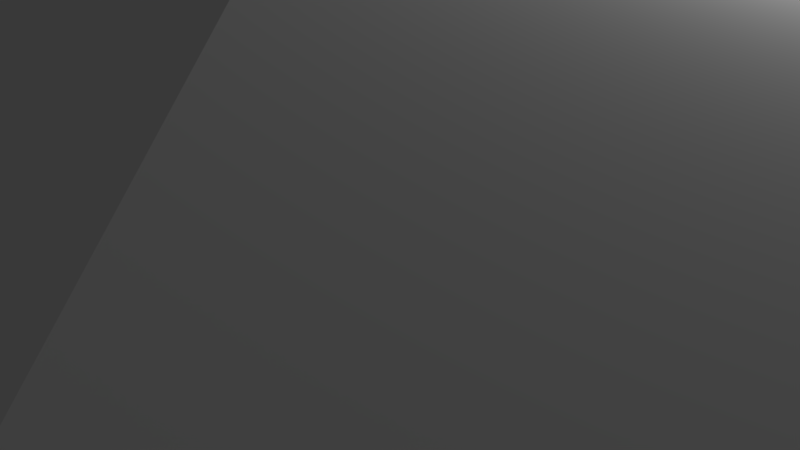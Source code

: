 # Source: farm.blend  (saved by Blender 2.79.0; exported with 4.5.12 LTS)
import bpy
from mathutils import Matrix  # noqa: F401  (used for matrix-valued properties, if any)

bpy.ops.wm.read_factory_settings(use_empty=True)
scene = bpy.context.scene
scene.name = 'Scene'

# ---- collections
col_collection_1 = bpy.data.collections.new('Collection 1'); scene.collection.children.link(col_collection_1)

# ---- materials (node trees are filled in below, after node groups)
mat_material = bpy.data.materials.new('Material')
mat_material.alpha_threshold = 0.0
mat_material.use_transparent_shadow = False
mat_material.roughness = 0.5
mat_material.line_color = (0.0, 0.0, 0.0, 1.0)

# ---- material node trees

# ---- world
world_world = bpy.data.worlds.new('World'); scene.world = world_world
world_world.color = (0.05088, 0.05088, 0.05088)
world_world.use_sun_shadow = False
world_world.sun_shadow_jitter_overblur = 0.0
world_world.cycles.sampling_method = 'MANUAL'

# ---- cameras
cam_camera = bpy.data.cameras.new('Camera')
cam_camera.clip_end = 100.0
cam_camera.lens = 35.0
cam_camera.sensor_width = 32.0
cam_camera.sensor_height = 18.0
cam_camera.ortho_scale = 7.314
cam_camera.dof.focus_distance = 0.0
cam_camera.dof.aperture_fstop = 128.0

# ---- lights
light_lamp = bpy.data.lights.new('Lamp', 'POINT')
light_lamp.transmission_factor = 0.0
light_lamp.cutoff_distance = 30.0
light_lamp.energy = 100.0
light_lamp.shadow_buffer_clip_start = 1.001
light_lamp.shadow_soft_size = 0.1
light_lamp.shadow_maximum_resolution = 0.006
light_lamp.use_absolute_resolution = True

# ---- meshes
me_cube = bpy.data.meshes.new('Cube')
me_cube.from_pydata([(1.0, 1.0, -1.0), (1.0, -1.0, -1.0), (-1.0, -1.0, -1.0), (-1.0, 1.0, -1.0), (1.0, 1.0, 0.02206), (1.0, -1.0, 0.02206), (-1.0, -1.0, 0.02206), (-1.0, 1.0, 0.02206), (-1.192e-07, -1.788e-07, 1.849)], [], [(0, 1, 2, 3), (6, 5, 8), (0, 4, 5, 1), (1, 5, 6, 2), (2, 6, 7, 3), (4, 0, 3, 7), (5, 4, 8), (7, 6, 8), (4, 7, 8)])
me_cube.materials.append(mat_material)
me_cube.use_remesh_preserve_volume = False
me_cube.use_remesh_preserve_attributes = False
me_cube.use_mirror_vertex_groups = False
me_cube.update()

# ---- objects
ob_cube = bpy.data.objects.new('Cube', me_cube)
ob_lamp = bpy.data.objects.new('Lamp', light_lamp)
ob_camera = bpy.data.objects.new('Camera', cam_camera)

# ---- transforms, parenting, visibility, modifiers, constraints
ob_cube.location = (0.0, 0.0, 1.936)
ob_cube.scale = (11.21, 12.4, 1.999)
ob_cube.lock_rotations_4d = False
ob_cube.empty_display_type = 'ARROWS'
ob_cube.lineart.crease_threshold = 0.0
ob_lamp.location = (4.076, 1.005, 5.904)
ob_lamp.rotation_euler = (0.6503, 0.05522, 1.866)
ob_lamp.lock_rotations_4d = False
ob_lamp.empty_display_type = 'ARROWS'
ob_lamp.color = (0.0, 0.0, 0.0, 0.0)
ob_lamp.lineart.crease_threshold = 0.0
ob_camera.location = (7.481, -6.508, 5.344)
ob_camera.rotation_euler = (1.109, 0.0, 0.8149)
ob_camera.lock_rotations_4d = False
ob_camera.empty_display_type = 'ARROWS'
ob_camera.color = (0.0, 0.0, 0.0, 0.0)
ob_camera.display_type = 'WIRE'
ob_camera.lineart.crease_threshold = 0.0

# ---- collection membership
col_collection_1.objects.link(ob_cube)
col_collection_1.objects.link(ob_lamp)
col_collection_1.objects.link(ob_camera)

# ---- scene / render settings (as saved in the file)
scene.camera = ob_camera
scene.frame_start = 1; scene.frame_end = 250; scene.frame_set(1)
scene.render.engine = 'BLENDER_EEVEE_NEXT'
scene.render.resolution_percentage = 50
scene.render.dither_intensity = 0.0
scene.cycles.use_denoising = False
scene.cycles.samples = 128
scene.cycles.sampling_pattern = 'TABULATED_SOBOL'
scene.cycles.use_adaptive_sampling = False
scene.cycles.use_light_tree = False
scene.cycles.blur_glossy = 0.0
scene.cycles.sample_clamp_indirect = 0.0
scene.view_settings.view_transform = 'Standard'
bpy.context.view_layer.update()
